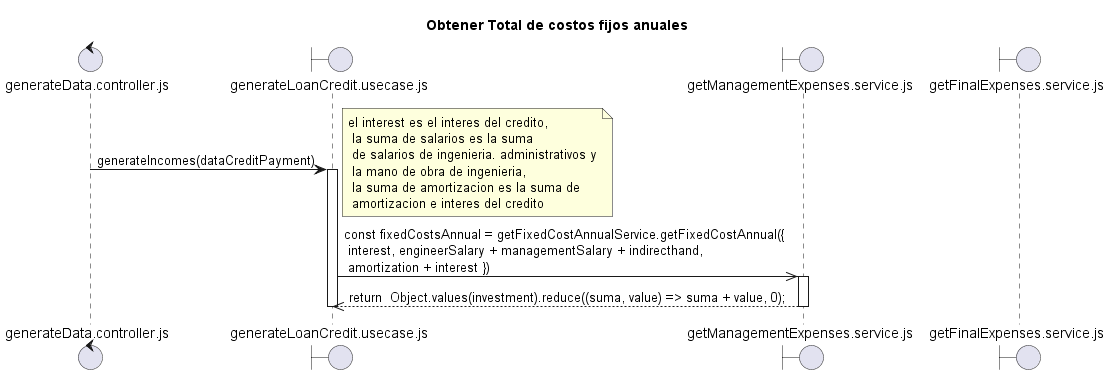

The diagram above was rendered by PlantUML. Its source (embedded in the PNG):
@startuml ObtenerCostosFijosAnuales.plantuml
title "Obtener Total de costos fijos anuales"

control "generateData.controller.js" as C
boundary "generateLoanCredit.usecase.js" as UC
boundary "getManagementExpenses.service.js" as SME
boundary "getFinalExpenses.service.js" as SCP

C -> UC: generateIncomes(dataCreditPayment)
activate UC
note right: el interest es el interes del credito,\n la suma de salarios es la suma\n de salarios de ingenieria. administrativos y\n la mano de obra de ingenieria,\n la suma de amortizacion es la suma de\n amortizacion e interes del credito
    UC ->> SME: const fixedCostsAnnual = getFixedCostAnnualService.getFixedCostAnnual({\n interest, engineerSalary + managementSalary + indirecthand,\n amortization + interest })
    activate SME
    SME -->> UC: return  Object.values(investment).reduce((suma, value) => suma + value, 0);
    deactivate SME
deactivate UC


@enduml